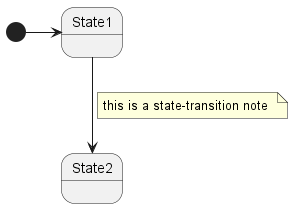

The diagram above was rendered by PlantUML. Its source (embedded in the PNG):
@startuml
[*] -> State1
State1 --> State2
note on link 
  this is a state-transition note 
end note
@enduml